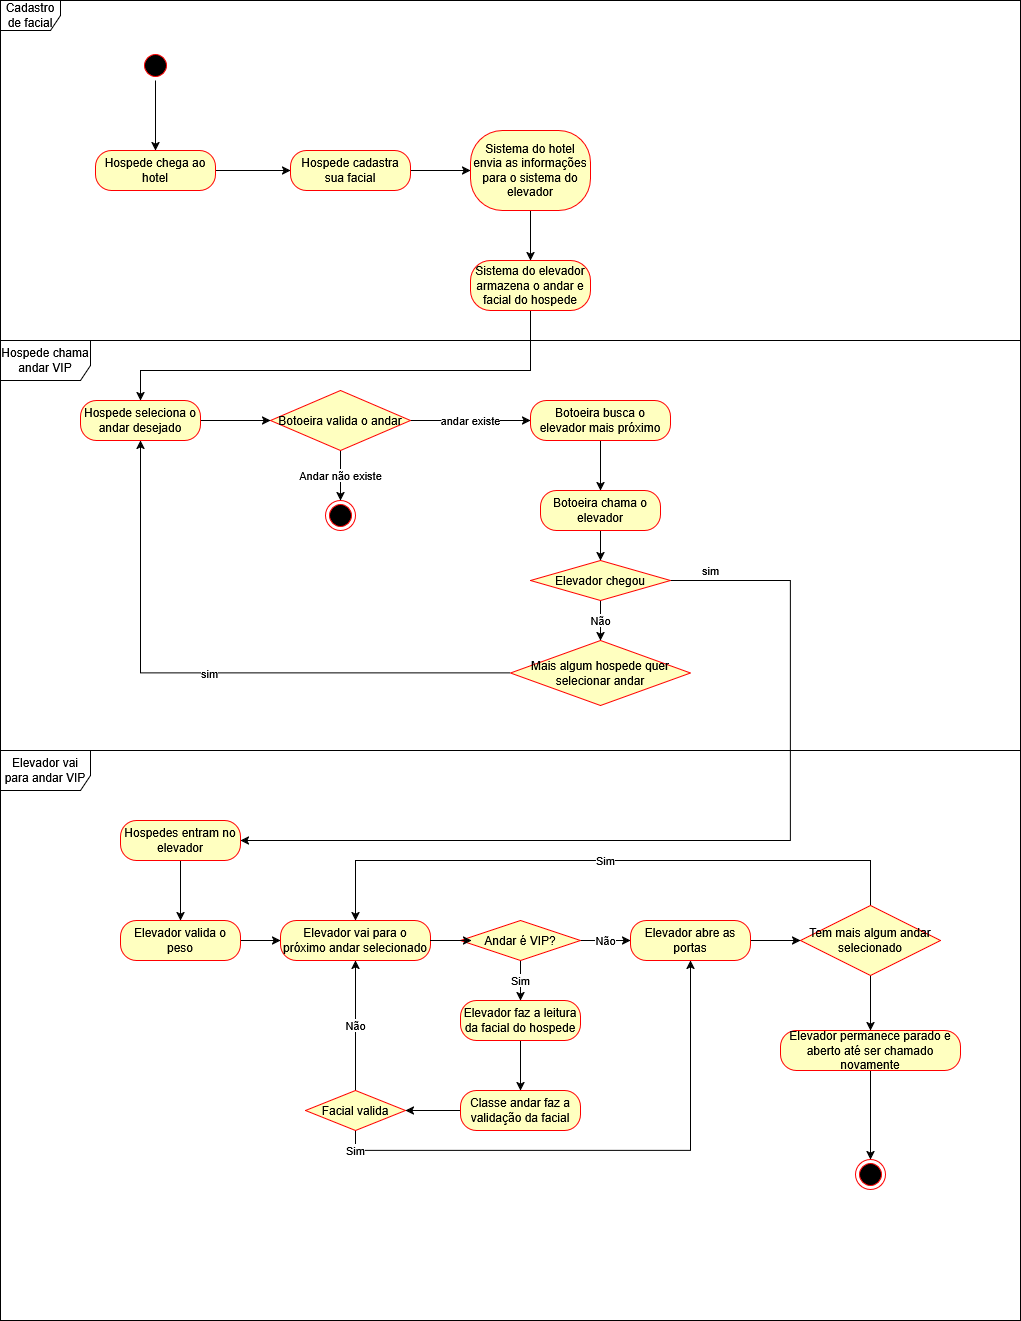

The diagram above was exported from draw.io. Its source (the exported page's mxGraphModel, read from the mxfile embedded in the PNG):
<mxGraphModel dx="1699" dy="439" grid="1" gridSize="10" guides="1" tooltips="1" connect="1" arrows="1" fold="1" page="1" pageScale="1" pageWidth="827" pageHeight="1169" math="0" shadow="0">
  <root>
    <mxCell id="0" />
    <mxCell id="1" parent="0" />
    <mxCell id="E32JbBmBTZHfg5iWoV_Q-1" value="Cadastro de facial" style="shape=umlFrame;whiteSpace=wrap;html=1;pointerEvents=0;" vertex="1" parent="1">
      <mxGeometry x="-40" y="10" width="1020" height="340" as="geometry" />
    </mxCell>
    <mxCell id="E32JbBmBTZHfg5iWoV_Q-6" style="edgeStyle=orthogonalEdgeStyle;rounded=0;orthogonalLoop=1;jettySize=auto;html=1;" edge="1" parent="1" source="E32JbBmBTZHfg5iWoV_Q-2" target="E32JbBmBTZHfg5iWoV_Q-4">
      <mxGeometry relative="1" as="geometry" />
    </mxCell>
    <mxCell id="E32JbBmBTZHfg5iWoV_Q-2" value="" style="ellipse;html=1;shape=startState;fillColor=#000000;strokeColor=#ff0000;" vertex="1" parent="1">
      <mxGeometry x="100" y="60" width="30" height="30" as="geometry" />
    </mxCell>
    <mxCell id="E32JbBmBTZHfg5iWoV_Q-10" style="edgeStyle=orthogonalEdgeStyle;rounded=0;orthogonalLoop=1;jettySize=auto;html=1;entryX=0;entryY=0.5;entryDx=0;entryDy=0;" edge="1" parent="1" source="E32JbBmBTZHfg5iWoV_Q-4" target="E32JbBmBTZHfg5iWoV_Q-7">
      <mxGeometry relative="1" as="geometry" />
    </mxCell>
    <mxCell id="E32JbBmBTZHfg5iWoV_Q-4" value="Hospede chega ao hotel" style="rounded=1;whiteSpace=wrap;html=1;arcSize=40;fontColor=#000000;fillColor=#ffffc0;strokeColor=#ff0000;" vertex="1" parent="1">
      <mxGeometry x="55" y="160" width="120" height="40" as="geometry" />
    </mxCell>
    <mxCell id="E32JbBmBTZHfg5iWoV_Q-13" style="edgeStyle=orthogonalEdgeStyle;rounded=0;orthogonalLoop=1;jettySize=auto;html=1;entryX=0;entryY=0.5;entryDx=0;entryDy=0;" edge="1" parent="1" source="E32JbBmBTZHfg5iWoV_Q-7" target="E32JbBmBTZHfg5iWoV_Q-11">
      <mxGeometry relative="1" as="geometry" />
    </mxCell>
    <mxCell id="E32JbBmBTZHfg5iWoV_Q-7" value="Hospede cadastra sua facial" style="rounded=1;whiteSpace=wrap;html=1;arcSize=40;fontColor=#000000;fillColor=#ffffc0;strokeColor=#ff0000;" vertex="1" parent="1">
      <mxGeometry x="250" y="160" width="120" height="40" as="geometry" />
    </mxCell>
    <mxCell id="E32JbBmBTZHfg5iWoV_Q-18" style="edgeStyle=orthogonalEdgeStyle;rounded=0;orthogonalLoop=1;jettySize=auto;html=1;entryX=0.5;entryY=0;entryDx=0;entryDy=0;" edge="1" parent="1" source="E32JbBmBTZHfg5iWoV_Q-11" target="E32JbBmBTZHfg5iWoV_Q-16">
      <mxGeometry relative="1" as="geometry" />
    </mxCell>
    <mxCell id="E32JbBmBTZHfg5iWoV_Q-11" value="Sistema do hotel envia as informações para o sistema do elevador" style="rounded=1;whiteSpace=wrap;html=1;arcSize=40;fontColor=#000000;fillColor=#ffffc0;strokeColor=#ff0000;" vertex="1" parent="1">
      <mxGeometry x="430" y="140" width="120" height="80" as="geometry" />
    </mxCell>
    <mxCell id="E32JbBmBTZHfg5iWoV_Q-21" style="edgeStyle=orthogonalEdgeStyle;rounded=0;orthogonalLoop=1;jettySize=auto;html=1;" edge="1" parent="1" source="E32JbBmBTZHfg5iWoV_Q-16" target="E32JbBmBTZHfg5iWoV_Q-19">
      <mxGeometry relative="1" as="geometry">
        <Array as="points">
          <mxPoint x="490" y="380" />
          <mxPoint x="100" y="380" />
        </Array>
      </mxGeometry>
    </mxCell>
    <mxCell id="E32JbBmBTZHfg5iWoV_Q-16" value="Sistema do elevador armazena o andar e facial do hospede" style="rounded=1;whiteSpace=wrap;html=1;arcSize=40;fontColor=#000000;fillColor=#ffffc0;strokeColor=#ff0000;" vertex="1" parent="1">
      <mxGeometry x="430" y="270" width="120" height="50" as="geometry" />
    </mxCell>
    <mxCell id="E32JbBmBTZHfg5iWoV_Q-26" style="edgeStyle=orthogonalEdgeStyle;rounded=0;orthogonalLoop=1;jettySize=auto;html=1;entryX=0;entryY=0.5;entryDx=0;entryDy=0;" edge="1" parent="1" source="E32JbBmBTZHfg5iWoV_Q-19" target="E32JbBmBTZHfg5iWoV_Q-23">
      <mxGeometry relative="1" as="geometry" />
    </mxCell>
    <mxCell id="E32JbBmBTZHfg5iWoV_Q-19" value="Hospede seleciona o andar desejado" style="rounded=1;whiteSpace=wrap;html=1;arcSize=40;fontColor=#000000;fillColor=#ffffc0;strokeColor=#ff0000;" vertex="1" parent="1">
      <mxGeometry x="40" y="410" width="120" height="40" as="geometry" />
    </mxCell>
    <mxCell id="E32JbBmBTZHfg5iWoV_Q-22" value="Hospede chama andar VIP" style="shape=umlFrame;whiteSpace=wrap;html=1;pointerEvents=0;width=90;height=40;" vertex="1" parent="1">
      <mxGeometry x="-40" y="350" width="1020" height="410" as="geometry" />
    </mxCell>
    <mxCell id="E32JbBmBTZHfg5iWoV_Q-30" value="andar existe" style="edgeStyle=orthogonalEdgeStyle;rounded=0;orthogonalLoop=1;jettySize=auto;html=1;entryX=0;entryY=0.5;entryDx=0;entryDy=0;" edge="1" parent="1" source="E32JbBmBTZHfg5iWoV_Q-23" target="E32JbBmBTZHfg5iWoV_Q-28">
      <mxGeometry relative="1" as="geometry" />
    </mxCell>
    <mxCell id="E32JbBmBTZHfg5iWoV_Q-33" value="Andar não existe" style="edgeStyle=orthogonalEdgeStyle;rounded=0;orthogonalLoop=1;jettySize=auto;html=1;" edge="1" parent="1" source="E32JbBmBTZHfg5iWoV_Q-23" target="E32JbBmBTZHfg5iWoV_Q-31">
      <mxGeometry relative="1" as="geometry" />
    </mxCell>
    <mxCell id="E32JbBmBTZHfg5iWoV_Q-23" value="Botoeira valida o andar" style="rhombus;whiteSpace=wrap;html=1;fontColor=#000000;fillColor=#ffffc0;strokeColor=#ff0000;" vertex="1" parent="1">
      <mxGeometry x="230" y="400" width="140" height="60" as="geometry" />
    </mxCell>
    <mxCell id="E32JbBmBTZHfg5iWoV_Q-36" style="edgeStyle=orthogonalEdgeStyle;rounded=0;orthogonalLoop=1;jettySize=auto;html=1;entryX=0.5;entryY=0;entryDx=0;entryDy=0;" edge="1" parent="1" source="E32JbBmBTZHfg5iWoV_Q-28" target="E32JbBmBTZHfg5iWoV_Q-34">
      <mxGeometry relative="1" as="geometry" />
    </mxCell>
    <mxCell id="E32JbBmBTZHfg5iWoV_Q-28" value="Botoeira busca o elevador mais próximo" style="rounded=1;whiteSpace=wrap;html=1;arcSize=40;fontColor=#000000;fillColor=#ffffc0;strokeColor=#ff0000;" vertex="1" parent="1">
      <mxGeometry x="490" y="410" width="140" height="40" as="geometry" />
    </mxCell>
    <mxCell id="E32JbBmBTZHfg5iWoV_Q-31" value="" style="ellipse;html=1;shape=endState;fillColor=#000000;strokeColor=#ff0000;" vertex="1" parent="1">
      <mxGeometry x="285" y="510" width="30" height="30" as="geometry" />
    </mxCell>
    <mxCell id="E32JbBmBTZHfg5iWoV_Q-54" value="" style="edgeStyle=orthogonalEdgeStyle;rounded=0;orthogonalLoop=1;jettySize=auto;html=1;" edge="1" parent="1" source="E32JbBmBTZHfg5iWoV_Q-34" target="E32JbBmBTZHfg5iWoV_Q-51">
      <mxGeometry relative="1" as="geometry" />
    </mxCell>
    <mxCell id="E32JbBmBTZHfg5iWoV_Q-34" value="Botoeira chama o elevador" style="rounded=1;whiteSpace=wrap;html=1;arcSize=40;fontColor=#000000;fillColor=#ffffc0;strokeColor=#ff0000;" vertex="1" parent="1">
      <mxGeometry x="500" y="500" width="120" height="40" as="geometry" />
    </mxCell>
    <mxCell id="E32JbBmBTZHfg5iWoV_Q-37" value="Elevador vai para andar VIP" style="shape=umlFrame;whiteSpace=wrap;html=1;pointerEvents=0;width=90;height=40;" vertex="1" parent="1">
      <mxGeometry x="-40" y="760" width="1020" height="570" as="geometry" />
    </mxCell>
    <mxCell id="E32JbBmBTZHfg5iWoV_Q-49" value="sim" style="edgeStyle=orthogonalEdgeStyle;rounded=0;orthogonalLoop=1;jettySize=auto;html=1;" edge="1" parent="1" source="E32JbBmBTZHfg5iWoV_Q-46" target="E32JbBmBTZHfg5iWoV_Q-19">
      <mxGeometry relative="1" as="geometry" />
    </mxCell>
    <mxCell id="E32JbBmBTZHfg5iWoV_Q-46" value="Mais algum hospede quer selecionar andar" style="rhombus;whiteSpace=wrap;html=1;fontColor=#000000;fillColor=#ffffc0;strokeColor=#ff0000;" vertex="1" parent="1">
      <mxGeometry x="470" y="650" width="180" height="65" as="geometry" />
    </mxCell>
    <mxCell id="E32JbBmBTZHfg5iWoV_Q-55" value="Não" style="edgeStyle=orthogonalEdgeStyle;rounded=0;orthogonalLoop=1;jettySize=auto;html=1;" edge="1" parent="1" source="E32JbBmBTZHfg5iWoV_Q-51" target="E32JbBmBTZHfg5iWoV_Q-46">
      <mxGeometry relative="1" as="geometry" />
    </mxCell>
    <mxCell id="E32JbBmBTZHfg5iWoV_Q-58" value="sim" style="edgeStyle=orthogonalEdgeStyle;rounded=0;orthogonalLoop=1;jettySize=auto;html=1;entryX=1;entryY=0.5;entryDx=0;entryDy=0;" edge="1" parent="1" source="E32JbBmBTZHfg5iWoV_Q-51" target="E32JbBmBTZHfg5iWoV_Q-56">
      <mxGeometry x="-0.914" y="10" relative="1" as="geometry">
        <Array as="points">
          <mxPoint x="750" y="590" />
          <mxPoint x="750" y="850" />
        </Array>
        <mxPoint as="offset" />
      </mxGeometry>
    </mxCell>
    <mxCell id="E32JbBmBTZHfg5iWoV_Q-51" value="Elevador chegou" style="rhombus;whiteSpace=wrap;html=1;fontColor=#000000;fillColor=#ffffc0;strokeColor=#ff0000;" vertex="1" parent="1">
      <mxGeometry x="490" y="570" width="140" height="40" as="geometry" />
    </mxCell>
    <mxCell id="E32JbBmBTZHfg5iWoV_Q-61" style="edgeStyle=orthogonalEdgeStyle;rounded=0;orthogonalLoop=1;jettySize=auto;html=1;" edge="1" parent="1" source="E32JbBmBTZHfg5iWoV_Q-56" target="E32JbBmBTZHfg5iWoV_Q-59">
      <mxGeometry relative="1" as="geometry" />
    </mxCell>
    <mxCell id="E32JbBmBTZHfg5iWoV_Q-56" value="Hospedes entram no elevador" style="rounded=1;whiteSpace=wrap;html=1;arcSize=40;fontColor=#000000;fillColor=#ffffc0;strokeColor=#ff0000;" vertex="1" parent="1">
      <mxGeometry x="80" y="830" width="120" height="40" as="geometry" />
    </mxCell>
    <mxCell id="E32JbBmBTZHfg5iWoV_Q-64" style="edgeStyle=orthogonalEdgeStyle;rounded=0;orthogonalLoop=1;jettySize=auto;html=1;entryX=0;entryY=0.5;entryDx=0;entryDy=0;" edge="1" parent="1" source="E32JbBmBTZHfg5iWoV_Q-59" target="E32JbBmBTZHfg5iWoV_Q-62">
      <mxGeometry relative="1" as="geometry" />
    </mxCell>
    <mxCell id="E32JbBmBTZHfg5iWoV_Q-59" value="Elevador valida o peso" style="rounded=1;whiteSpace=wrap;html=1;arcSize=40;fontColor=#000000;fillColor=#ffffc0;strokeColor=#ff0000;" vertex="1" parent="1">
      <mxGeometry x="80" y="930" width="120" height="40" as="geometry" />
    </mxCell>
    <mxCell id="E32JbBmBTZHfg5iWoV_Q-62" value="Elevador vai para o próximo andar selecionado" style="rounded=1;whiteSpace=wrap;html=1;arcSize=40;fontColor=#000000;fillColor=#ffffc0;strokeColor=#ff0000;" vertex="1" parent="1">
      <mxGeometry x="240" y="930" width="150" height="40" as="geometry" />
    </mxCell>
    <mxCell id="E32JbBmBTZHfg5iWoV_Q-71" value="Sim" style="edgeStyle=orthogonalEdgeStyle;rounded=0;orthogonalLoop=1;jettySize=auto;html=1;entryX=0.5;entryY=0;entryDx=0;entryDy=0;" edge="1" parent="1" source="E32JbBmBTZHfg5iWoV_Q-65" target="E32JbBmBTZHfg5iWoV_Q-69">
      <mxGeometry relative="1" as="geometry" />
    </mxCell>
    <mxCell id="E32JbBmBTZHfg5iWoV_Q-83" value="Não" style="edgeStyle=orthogonalEdgeStyle;rounded=0;orthogonalLoop=1;jettySize=auto;html=1;entryX=0;entryY=0.5;entryDx=0;entryDy=0;" edge="1" parent="1" source="E32JbBmBTZHfg5iWoV_Q-65" target="E32JbBmBTZHfg5iWoV_Q-81">
      <mxGeometry relative="1" as="geometry" />
    </mxCell>
    <mxCell id="E32JbBmBTZHfg5iWoV_Q-65" value="Andar é VIP?" style="rhombus;whiteSpace=wrap;html=1;fontColor=#000000;fillColor=#ffffc0;strokeColor=#ff0000;" vertex="1" parent="1">
      <mxGeometry x="420" y="930" width="120" height="40" as="geometry" />
    </mxCell>
    <mxCell id="E32JbBmBTZHfg5iWoV_Q-68" style="edgeStyle=orthogonalEdgeStyle;rounded=0;orthogonalLoop=1;jettySize=auto;html=1;entryX=0.092;entryY=0.5;entryDx=0;entryDy=0;entryPerimeter=0;" edge="1" parent="1" source="E32JbBmBTZHfg5iWoV_Q-62" target="E32JbBmBTZHfg5iWoV_Q-65">
      <mxGeometry relative="1" as="geometry" />
    </mxCell>
    <mxCell id="E32JbBmBTZHfg5iWoV_Q-75" style="edgeStyle=orthogonalEdgeStyle;rounded=0;orthogonalLoop=1;jettySize=auto;html=1;entryX=0.5;entryY=0;entryDx=0;entryDy=0;" edge="1" parent="1" source="E32JbBmBTZHfg5iWoV_Q-69" target="E32JbBmBTZHfg5iWoV_Q-72">
      <mxGeometry relative="1" as="geometry" />
    </mxCell>
    <mxCell id="E32JbBmBTZHfg5iWoV_Q-69" value="Elevador faz a leitura da facial do hospede" style="rounded=1;whiteSpace=wrap;html=1;arcSize=40;fontColor=#000000;fillColor=#ffffc0;strokeColor=#ff0000;" vertex="1" parent="1">
      <mxGeometry x="420" y="1010" width="120" height="40" as="geometry" />
    </mxCell>
    <mxCell id="E32JbBmBTZHfg5iWoV_Q-79" style="edgeStyle=orthogonalEdgeStyle;rounded=0;orthogonalLoop=1;jettySize=auto;html=1;entryX=1;entryY=0.5;entryDx=0;entryDy=0;" edge="1" parent="1" source="E32JbBmBTZHfg5iWoV_Q-72" target="E32JbBmBTZHfg5iWoV_Q-76">
      <mxGeometry relative="1" as="geometry" />
    </mxCell>
    <mxCell id="E32JbBmBTZHfg5iWoV_Q-72" value="Classe andar faz a validação da facial" style="rounded=1;whiteSpace=wrap;html=1;arcSize=40;fontColor=#000000;fillColor=#ffffc0;strokeColor=#ff0000;" vertex="1" parent="1">
      <mxGeometry x="420" y="1100" width="120" height="40" as="geometry" />
    </mxCell>
    <mxCell id="E32JbBmBTZHfg5iWoV_Q-80" value="Não" style="edgeStyle=orthogonalEdgeStyle;rounded=0;orthogonalLoop=1;jettySize=auto;html=1;" edge="1" parent="1" source="E32JbBmBTZHfg5iWoV_Q-76" target="E32JbBmBTZHfg5iWoV_Q-62">
      <mxGeometry relative="1" as="geometry" />
    </mxCell>
    <mxCell id="E32JbBmBTZHfg5iWoV_Q-85" value="Sim" style="edgeStyle=orthogonalEdgeStyle;rounded=0;orthogonalLoop=1;jettySize=auto;html=1;entryX=0.5;entryY=1;entryDx=0;entryDy=0;" edge="1" parent="1" source="E32JbBmBTZHfg5iWoV_Q-76" target="E32JbBmBTZHfg5iWoV_Q-81">
      <mxGeometry x="-0.9266" relative="1" as="geometry">
        <Array as="points">
          <mxPoint x="315" y="1160" />
          <mxPoint x="650" y="1160" />
        </Array>
        <mxPoint as="offset" />
      </mxGeometry>
    </mxCell>
    <mxCell id="E32JbBmBTZHfg5iWoV_Q-76" value="Facial valida" style="rhombus;whiteSpace=wrap;html=1;fontColor=#000000;fillColor=#ffffc0;strokeColor=#ff0000;" vertex="1" parent="1">
      <mxGeometry x="265" y="1100" width="100" height="40" as="geometry" />
    </mxCell>
    <mxCell id="E32JbBmBTZHfg5iWoV_Q-89" style="edgeStyle=orthogonalEdgeStyle;rounded=0;orthogonalLoop=1;jettySize=auto;html=1;entryX=0;entryY=0.5;entryDx=0;entryDy=0;" edge="1" parent="1" source="E32JbBmBTZHfg5iWoV_Q-81" target="E32JbBmBTZHfg5iWoV_Q-86">
      <mxGeometry relative="1" as="geometry" />
    </mxCell>
    <mxCell id="E32JbBmBTZHfg5iWoV_Q-81" value="Elevador abre as portas" style="rounded=1;whiteSpace=wrap;html=1;arcSize=40;fontColor=#000000;fillColor=#ffffc0;strokeColor=#ff0000;" vertex="1" parent="1">
      <mxGeometry x="590" y="930" width="120" height="40" as="geometry" />
    </mxCell>
    <mxCell id="E32JbBmBTZHfg5iWoV_Q-91" value="Sim" style="edgeStyle=orthogonalEdgeStyle;rounded=0;orthogonalLoop=1;jettySize=auto;html=1;entryX=0.5;entryY=0;entryDx=0;entryDy=0;" edge="1" parent="1" source="E32JbBmBTZHfg5iWoV_Q-86" target="E32JbBmBTZHfg5iWoV_Q-62">
      <mxGeometry relative="1" as="geometry">
        <Array as="points">
          <mxPoint x="830" y="870" />
          <mxPoint x="315" y="870" />
        </Array>
      </mxGeometry>
    </mxCell>
    <mxCell id="E32JbBmBTZHfg5iWoV_Q-96" style="edgeStyle=orthogonalEdgeStyle;rounded=0;orthogonalLoop=1;jettySize=auto;html=1;" edge="1" parent="1" source="E32JbBmBTZHfg5iWoV_Q-86" target="E32JbBmBTZHfg5iWoV_Q-94">
      <mxGeometry relative="1" as="geometry" />
    </mxCell>
    <mxCell id="E32JbBmBTZHfg5iWoV_Q-86" value="Tem mais algum andar selecionado" style="rhombus;whiteSpace=wrap;html=1;fontColor=#000000;fillColor=#ffffc0;strokeColor=#ff0000;" vertex="1" parent="1">
      <mxGeometry x="760" y="915" width="140" height="70" as="geometry" />
    </mxCell>
    <mxCell id="E32JbBmBTZHfg5iWoV_Q-99" style="edgeStyle=orthogonalEdgeStyle;rounded=0;orthogonalLoop=1;jettySize=auto;html=1;entryX=0.5;entryY=0;entryDx=0;entryDy=0;" edge="1" parent="1" source="E32JbBmBTZHfg5iWoV_Q-94" target="E32JbBmBTZHfg5iWoV_Q-97">
      <mxGeometry relative="1" as="geometry" />
    </mxCell>
    <mxCell id="E32JbBmBTZHfg5iWoV_Q-94" value="Elevador permanece parado e aberto até ser chamado novamente" style="rounded=1;whiteSpace=wrap;html=1;arcSize=40;fontColor=#000000;fillColor=#ffffc0;strokeColor=#ff0000;" vertex="1" parent="1">
      <mxGeometry x="740" y="1040" width="180" height="40" as="geometry" />
    </mxCell>
    <mxCell id="E32JbBmBTZHfg5iWoV_Q-97" value="" style="ellipse;html=1;shape=endState;fillColor=#000000;strokeColor=#ff0000;" vertex="1" parent="1">
      <mxGeometry x="815" y="1169" width="30" height="30" as="geometry" />
    </mxCell>
  </root>
</mxGraphModel>